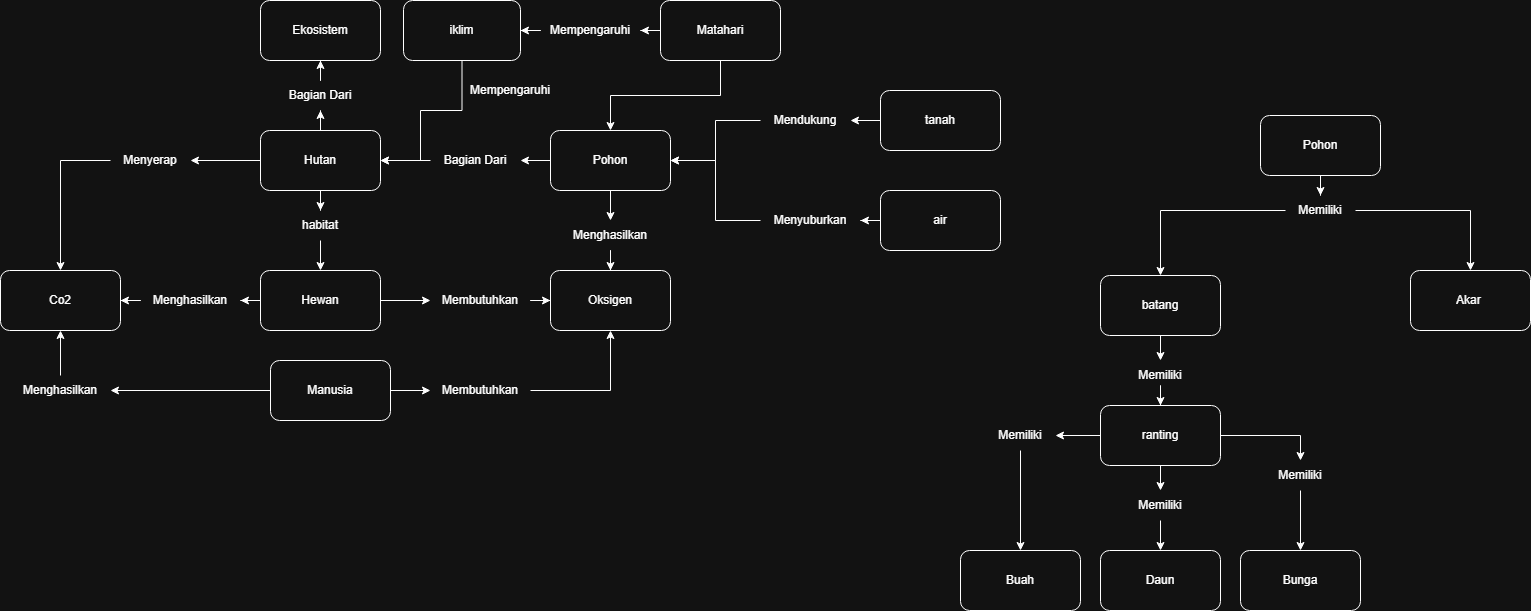

The diagram above was exported from draw.io. Its source (the exported page's mxGraphModel, read from the mxfile embedded in the PNG):
<mxGraphModel dx="1713" dy="2107" grid="1" gridSize="10" guides="1" tooltips="1" connect="1" arrows="1" fold="1" page="1" pageScale="1" pageWidth="827" pageHeight="1169" math="0" shadow="0">
  <root>
    <mxCell id="0" />
    <mxCell id="1" parent="0" />
    <mxCell id="e4SeYOG6xsVoxKlhD-LU-24" edge="1" parent="1" source="e4SeYOG6xsVoxKlhD-LU-25" style="edgeStyle=orthogonalEdgeStyle;rounded=0;orthogonalLoop=1;jettySize=auto;html=1;entryX=0.5;entryY=0;entryDx=0;entryDy=0;" target="e4SeYOG6xsVoxKlhD-LU-5">
      <mxGeometry relative="1" as="geometry" />
    </mxCell>
    <mxCell id="e4SeYOG6xsVoxKlhD-LU-28" edge="1" parent="1" source="e4SeYOG6xsVoxKlhD-LU-27" style="edgeStyle=orthogonalEdgeStyle;rounded=0;orthogonalLoop=1;jettySize=auto;html=1;" target="e4SeYOG6xsVoxKlhD-LU-3">
      <mxGeometry relative="1" as="geometry" />
    </mxCell>
    <mxCell id="e4SeYOG6xsVoxKlhD-LU-1" parent="1" style="rounded=1;whiteSpace=wrap;html=1;" value="Pohon" vertex="1">
      <mxGeometry height="60" width="120" x="670" y="120" as="geometry" />
    </mxCell>
    <mxCell id="e4SeYOG6xsVoxKlhD-LU-2" parent="1" style="rounded=1;whiteSpace=wrap;html=1;" value="Co2" vertex="1">
      <mxGeometry height="60" width="120" x="120" y="260" as="geometry" />
    </mxCell>
    <mxCell id="e4SeYOG6xsVoxKlhD-LU-14" edge="1" parent="1" source="e4SeYOG6xsVoxKlhD-LU-20" style="edgeStyle=orthogonalEdgeStyle;rounded=0;orthogonalLoop=1;jettySize=auto;html=1;exitX=0;exitY=0.5;exitDx=0;exitDy=0;" target="e4SeYOG6xsVoxKlhD-LU-2">
      <mxGeometry relative="1" as="geometry">
        <Array as="points" />
      </mxGeometry>
    </mxCell>
    <mxCell id="e4SeYOG6xsVoxKlhD-LU-19" edge="1" parent="1" source="e4SeYOG6xsVoxKlhD-LU-30" style="edgeStyle=orthogonalEdgeStyle;rounded=0;orthogonalLoop=1;jettySize=auto;html=1;entryX=0.5;entryY=1;entryDx=0;entryDy=0;" target="e4SeYOG6xsVoxKlhD-LU-18">
      <mxGeometry relative="1" as="geometry" />
    </mxCell>
    <mxCell id="e4SeYOG6xsVoxKlhD-LU-47" edge="1" parent="1" source="e4SeYOG6xsVoxKlhD-LU-48" style="edgeStyle=orthogonalEdgeStyle;rounded=0;orthogonalLoop=1;jettySize=auto;html=1;entryX=0.5;entryY=0;entryDx=0;entryDy=0;" target="e4SeYOG6xsVoxKlhD-LU-4">
      <mxGeometry relative="1" as="geometry" />
    </mxCell>
    <mxCell id="e4SeYOG6xsVoxKlhD-LU-3" parent="1" style="rounded=1;whiteSpace=wrap;html=1;" value="Hutan" vertex="1">
      <mxGeometry height="60" width="120" x="380" y="120" as="geometry" />
    </mxCell>
    <mxCell id="e4SeYOG6xsVoxKlhD-LU-17" edge="1" parent="1" source="e4SeYOG6xsVoxKlhD-LU-22" style="edgeStyle=orthogonalEdgeStyle;rounded=0;orthogonalLoop=1;jettySize=auto;html=1;entryX=0;entryY=0.5;entryDx=0;entryDy=0;" target="e4SeYOG6xsVoxKlhD-LU-5">
      <mxGeometry relative="1" as="geometry" />
    </mxCell>
    <mxCell id="e4SeYOG6xsVoxKlhD-LU-89" edge="1" parent="1" source="e4SeYOG6xsVoxKlhD-LU-91" style="edgeStyle=orthogonalEdgeStyle;rounded=0;orthogonalLoop=1;jettySize=auto;html=1;entryX=1;entryY=0.5;entryDx=0;entryDy=0;" target="e4SeYOG6xsVoxKlhD-LU-2">
      <mxGeometry relative="1" as="geometry" />
    </mxCell>
    <mxCell id="e4SeYOG6xsVoxKlhD-LU-4" parent="1" style="rounded=1;whiteSpace=wrap;html=1;" value="Hewan" vertex="1">
      <mxGeometry height="60" width="120" x="380" y="260" as="geometry" />
    </mxCell>
    <mxCell id="e4SeYOG6xsVoxKlhD-LU-5" parent="1" style="rounded=1;whiteSpace=wrap;html=1;" value="Oksigen" vertex="1">
      <mxGeometry height="60" width="120" x="670" y="260" as="geometry" />
    </mxCell>
    <mxCell id="e4SeYOG6xsVoxKlhD-LU-96" edge="1" parent="1" source="e4SeYOG6xsVoxKlhD-LU-100" style="edgeStyle=orthogonalEdgeStyle;rounded=0;orthogonalLoop=1;jettySize=auto;html=1;" target="e4SeYOG6xsVoxKlhD-LU-95">
      <mxGeometry relative="1" as="geometry" />
    </mxCell>
    <mxCell id="e4SeYOG6xsVoxKlhD-LU-6" parent="1" style="rounded=1;whiteSpace=wrap;html=1;" value="batang" vertex="1">
      <mxGeometry height="60" width="120" x="1220" y="265" as="geometry" />
    </mxCell>
    <mxCell id="e4SeYOG6xsVoxKlhD-LU-37" edge="1" parent="1" source="e4SeYOG6xsVoxKlhD-LU-7" style="edgeStyle=orthogonalEdgeStyle;rounded=0;orthogonalLoop=1;jettySize=auto;html=1;entryX=0.5;entryY=0;entryDx=0;entryDy=0;" target="e4SeYOG6xsVoxKlhD-LU-32">
      <mxGeometry relative="1" as="geometry" />
    </mxCell>
    <mxCell id="e4SeYOG6xsVoxKlhD-LU-7" parent="1" style="rounded=1;whiteSpace=wrap;html=1;" value="Pohon" vertex="1">
      <mxGeometry height="60" width="120" x="1380" y="105" as="geometry" />
    </mxCell>
    <mxCell id="e4SeYOG6xsVoxKlhD-LU-8" parent="1" style="rounded=1;whiteSpace=wrap;html=1;" value="Akar&amp;nbsp;" vertex="1">
      <mxGeometry height="60" width="120" x="1530" y="260" as="geometry" />
    </mxCell>
    <mxCell id="e4SeYOG6xsVoxKlhD-LU-9" parent="1" style="rounded=1;whiteSpace=wrap;html=1;" value="Daun" vertex="1">
      <mxGeometry height="60" width="120" x="1220" y="540" as="geometry" />
    </mxCell>
    <mxCell id="e4SeYOG6xsVoxKlhD-LU-18" parent="1" style="rounded=1;whiteSpace=wrap;html=1;" value="Ekosistem" vertex="1">
      <mxGeometry height="60" width="120" x="380" y="-10" as="geometry" />
    </mxCell>
    <mxCell id="e4SeYOG6xsVoxKlhD-LU-21" edge="1" parent="1" source="e4SeYOG6xsVoxKlhD-LU-3" style="edgeStyle=orthogonalEdgeStyle;rounded=0;orthogonalLoop=1;jettySize=auto;html=1;" target="e4SeYOG6xsVoxKlhD-LU-20" value="">
      <mxGeometry relative="1" as="geometry">
        <mxPoint x="380" y="150" as="sourcePoint" />
        <mxPoint x="270" y="260" as="targetPoint" />
      </mxGeometry>
    </mxCell>
    <mxCell id="e4SeYOG6xsVoxKlhD-LU-20" parent="1" style="text;html=1;whiteSpace=wrap;strokeColor=none;fillColor=none;align=center;verticalAlign=middle;rounded=0;autosize=1;resizable=0;" value="Menyerap" vertex="1">
      <mxGeometry height="30" width="80" x="230" y="135" as="geometry" />
    </mxCell>
    <mxCell id="e4SeYOG6xsVoxKlhD-LU-23" edge="1" parent="1" source="e4SeYOG6xsVoxKlhD-LU-4" style="edgeStyle=orthogonalEdgeStyle;rounded=0;orthogonalLoop=1;jettySize=auto;html=1;entryX=0;entryY=0.5;entryDx=0;entryDy=0;" target="e4SeYOG6xsVoxKlhD-LU-22" value="">
      <mxGeometry relative="1" as="geometry">
        <mxPoint x="510" y="290" as="sourcePoint" />
        <mxPoint x="660" y="290" as="targetPoint" />
      </mxGeometry>
    </mxCell>
    <mxCell id="e4SeYOG6xsVoxKlhD-LU-22" parent="1" style="text;html=1;whiteSpace=wrap;strokeColor=none;fillColor=none;align=center;verticalAlign=middle;rounded=0;autosize=1;resizable=0;" value="Membutuhkan" vertex="1">
      <mxGeometry height="30" width="100" x="550" y="275" as="geometry" />
    </mxCell>
    <mxCell id="e4SeYOG6xsVoxKlhD-LU-26" edge="1" parent="1" source="e4SeYOG6xsVoxKlhD-LU-1" style="edgeStyle=orthogonalEdgeStyle;rounded=0;orthogonalLoop=1;jettySize=auto;html=1;entryX=0.5;entryY=0;entryDx=0;entryDy=0;" target="e4SeYOG6xsVoxKlhD-LU-25" value="">
      <mxGeometry relative="1" as="geometry">
        <mxPoint x="710" y="180" as="sourcePoint" />
        <mxPoint x="730" y="260" as="targetPoint" />
      </mxGeometry>
    </mxCell>
    <mxCell id="e4SeYOG6xsVoxKlhD-LU-25" parent="1" style="text;html=1;whiteSpace=wrap;strokeColor=none;fillColor=none;align=center;verticalAlign=middle;rounded=0;autosize=1;resizable=0;" value="Menghasilkan" vertex="1">
      <mxGeometry height="30" width="100" x="680" y="210" as="geometry" />
    </mxCell>
    <mxCell id="e4SeYOG6xsVoxKlhD-LU-29" edge="1" parent="1" source="e4SeYOG6xsVoxKlhD-LU-1" style="edgeStyle=orthogonalEdgeStyle;rounded=0;orthogonalLoop=1;jettySize=auto;html=1;" target="e4SeYOG6xsVoxKlhD-LU-27" value="">
      <mxGeometry relative="1" as="geometry">
        <mxPoint x="670" y="150" as="sourcePoint" />
        <mxPoint x="500" y="150" as="targetPoint" />
      </mxGeometry>
    </mxCell>
    <mxCell id="e4SeYOG6xsVoxKlhD-LU-27" parent="1" style="text;html=1;whiteSpace=wrap;strokeColor=none;fillColor=none;align=center;verticalAlign=middle;rounded=0;autosize=1;resizable=0;" value="Bagian Dari" vertex="1">
      <mxGeometry height="30" width="90" x="550" y="135" as="geometry" />
    </mxCell>
    <mxCell id="e4SeYOG6xsVoxKlhD-LU-31" edge="1" parent="1" source="e4SeYOG6xsVoxKlhD-LU-3" style="edgeStyle=orthogonalEdgeStyle;rounded=0;orthogonalLoop=1;jettySize=auto;html=1;entryX=0.5;entryY=1;entryDx=0;entryDy=0;" target="e4SeYOG6xsVoxKlhD-LU-30" value="">
      <mxGeometry relative="1" as="geometry">
        <mxPoint x="440" y="120" as="sourcePoint" />
        <mxPoint x="440" y="50" as="targetPoint" />
      </mxGeometry>
    </mxCell>
    <mxCell id="e4SeYOG6xsVoxKlhD-LU-30" parent="1" style="text;html=1;whiteSpace=wrap;strokeColor=none;fillColor=none;align=center;verticalAlign=middle;rounded=0;autosize=1;resizable=0;" value="Bagian Dari" vertex="1">
      <mxGeometry height="30" width="90" x="395" y="70" as="geometry" />
    </mxCell>
    <mxCell id="e4SeYOG6xsVoxKlhD-LU-38" edge="1" parent="1" source="e4SeYOG6xsVoxKlhD-LU-32" style="edgeStyle=orthogonalEdgeStyle;rounded=0;orthogonalLoop=1;jettySize=auto;html=1;" target="e4SeYOG6xsVoxKlhD-LU-8">
      <mxGeometry relative="1" as="geometry" />
    </mxCell>
    <mxCell id="e4SeYOG6xsVoxKlhD-LU-39" edge="1" parent="1" source="e4SeYOG6xsVoxKlhD-LU-32" style="edgeStyle=orthogonalEdgeStyle;rounded=0;orthogonalLoop=1;jettySize=auto;html=1;entryX=0.5;entryY=0;entryDx=0;entryDy=0;" target="e4SeYOG6xsVoxKlhD-LU-6">
      <mxGeometry relative="1" as="geometry" />
    </mxCell>
    <mxCell id="e4SeYOG6xsVoxKlhD-LU-32" parent="1" style="text;html=1;whiteSpace=wrap;strokeColor=none;fillColor=none;align=center;verticalAlign=middle;rounded=0;autosize=1;resizable=0;" value="Memiliki" vertex="1">
      <mxGeometry height="30" width="70" x="1405" y="185" as="geometry" />
    </mxCell>
    <mxCell id="e4SeYOG6xsVoxKlhD-LU-42" edge="1" parent="1" source="e4SeYOG6xsVoxKlhD-LU-43" style="edgeStyle=orthogonalEdgeStyle;rounded=0;orthogonalLoop=1;jettySize=auto;html=1;entryX=0.5;entryY=1;entryDx=0;entryDy=0;" target="e4SeYOG6xsVoxKlhD-LU-5">
      <mxGeometry relative="1" as="geometry" />
    </mxCell>
    <mxCell id="e4SeYOG6xsVoxKlhD-LU-45" edge="1" parent="1" source="e4SeYOG6xsVoxKlhD-LU-41" style="edgeStyle=orthogonalEdgeStyle;rounded=0;orthogonalLoop=1;jettySize=auto;html=1;" target="e4SeYOG6xsVoxKlhD-LU-43">
      <mxGeometry relative="1" as="geometry" />
    </mxCell>
    <mxCell id="e4SeYOG6xsVoxKlhD-LU-90" edge="1" parent="1" source="e4SeYOG6xsVoxKlhD-LU-92" style="edgeStyle=orthogonalEdgeStyle;rounded=0;orthogonalLoop=1;jettySize=auto;html=1;entryX=0.5;entryY=1;entryDx=0;entryDy=0;" target="e4SeYOG6xsVoxKlhD-LU-2">
      <mxGeometry relative="1" as="geometry" />
    </mxCell>
    <mxCell id="e4SeYOG6xsVoxKlhD-LU-41" parent="1" style="rounded=1;whiteSpace=wrap;html=1;" value="Manusia" vertex="1">
      <mxGeometry height="60" width="120" x="390" y="350" as="geometry" />
    </mxCell>
    <mxCell id="e4SeYOG6xsVoxKlhD-LU-43" parent="1" style="text;html=1;whiteSpace=wrap;strokeColor=none;fillColor=none;align=center;verticalAlign=middle;rounded=0;autosize=1;resizable=0;" value="Membutuhkan" vertex="1">
      <mxGeometry height="30" width="100" x="550" y="365" as="geometry" />
    </mxCell>
    <mxCell id="e4SeYOG6xsVoxKlhD-LU-49" edge="1" parent="1" source="e4SeYOG6xsVoxKlhD-LU-3" style="edgeStyle=orthogonalEdgeStyle;rounded=0;orthogonalLoop=1;jettySize=auto;html=1;entryX=0.5;entryY=0;entryDx=0;entryDy=0;" target="e4SeYOG6xsVoxKlhD-LU-48" value="">
      <mxGeometry relative="1" as="geometry">
        <mxPoint x="440" y="180" as="sourcePoint" />
        <mxPoint x="440" y="260" as="targetPoint" />
      </mxGeometry>
    </mxCell>
    <mxCell id="e4SeYOG6xsVoxKlhD-LU-48" parent="1" style="text;html=1;whiteSpace=wrap;strokeColor=none;fillColor=none;align=center;verticalAlign=middle;rounded=0;autosize=1;resizable=0;" value="habitat" vertex="1">
      <mxGeometry height="30" width="60" x="410" y="200" as="geometry" />
    </mxCell>
    <mxCell id="e4SeYOG6xsVoxKlhD-LU-62" edge="1" parent="1" source="e4SeYOG6xsVoxKlhD-LU-50" style="edgeStyle=orthogonalEdgeStyle;rounded=0;orthogonalLoop=1;jettySize=auto;html=1;entryX=0.5;entryY=0;entryDx=0;entryDy=0;" target="e4SeYOG6xsVoxKlhD-LU-1">
      <mxGeometry relative="1" as="geometry" />
    </mxCell>
    <mxCell id="e4SeYOG6xsVoxKlhD-LU-86" edge="1" parent="1" source="e4SeYOG6xsVoxKlhD-LU-87" style="edgeStyle=orthogonalEdgeStyle;rounded=0;orthogonalLoop=1;jettySize=auto;html=1;" target="e4SeYOG6xsVoxKlhD-LU-60">
      <mxGeometry relative="1" as="geometry" />
    </mxCell>
    <mxCell id="e4SeYOG6xsVoxKlhD-LU-50" parent="1" style="rounded=1;whiteSpace=wrap;html=1;" value="Matahari" vertex="1">
      <mxGeometry height="60" width="120" x="780" y="-10" as="geometry" />
    </mxCell>
    <mxCell id="e4SeYOG6xsVoxKlhD-LU-68" edge="1" parent="1" source="e4SeYOG6xsVoxKlhD-LU-60" style="edgeStyle=orthogonalEdgeStyle;rounded=0;orthogonalLoop=1;jettySize=auto;html=1;entryX=1;entryY=0.5;entryDx=0;entryDy=0;exitX=0.5;exitY=1;exitDx=0;exitDy=0;" target="e4SeYOG6xsVoxKlhD-LU-3">
      <mxGeometry relative="1" as="geometry">
        <Array as="points">
          <mxPoint x="581" y="100" />
          <mxPoint x="540" y="100" />
          <mxPoint x="540" y="150" />
        </Array>
      </mxGeometry>
    </mxCell>
    <mxCell id="e4SeYOG6xsVoxKlhD-LU-60" parent="1" style="rounded=1;whiteSpace=wrap;html=1;" value="iklim" vertex="1">
      <mxGeometry height="60" width="117" x="523" y="-10" as="geometry" />
    </mxCell>
    <mxCell id="e4SeYOG6xsVoxKlhD-LU-72" edge="1" parent="1" source="e4SeYOG6xsVoxKlhD-LU-76" style="edgeStyle=orthogonalEdgeStyle;rounded=0;orthogonalLoop=1;jettySize=auto;html=1;entryX=1;entryY=0.5;entryDx=0;entryDy=0;" target="e4SeYOG6xsVoxKlhD-LU-1">
      <mxGeometry relative="1" as="geometry" />
    </mxCell>
    <mxCell id="e4SeYOG6xsVoxKlhD-LU-70" parent="1" style="rounded=1;whiteSpace=wrap;html=1;" value="tanah" vertex="1">
      <mxGeometry height="60" width="120" x="1000" y="80" as="geometry" />
    </mxCell>
    <mxCell id="e4SeYOG6xsVoxKlhD-LU-73" edge="1" parent="1" source="e4SeYOG6xsVoxKlhD-LU-74" style="edgeStyle=orthogonalEdgeStyle;rounded=0;orthogonalLoop=1;jettySize=auto;html=1;entryX=1;entryY=0.5;entryDx=0;entryDy=0;" target="e4SeYOG6xsVoxKlhD-LU-1">
      <mxGeometry relative="1" as="geometry" />
    </mxCell>
    <mxCell id="e4SeYOG6xsVoxKlhD-LU-71" parent="1" style="rounded=1;whiteSpace=wrap;html=1;" value="air" vertex="1">
      <mxGeometry height="60" width="120" x="1000" y="180" as="geometry" />
    </mxCell>
    <mxCell id="e4SeYOG6xsVoxKlhD-LU-75" edge="1" parent="1" source="e4SeYOG6xsVoxKlhD-LU-71" style="edgeStyle=orthogonalEdgeStyle;rounded=0;orthogonalLoop=1;jettySize=auto;html=1;entryX=1;entryY=0.5;entryDx=0;entryDy=0;" target="e4SeYOG6xsVoxKlhD-LU-74" value="">
      <mxGeometry relative="1" as="geometry">
        <mxPoint x="1000" y="210" as="sourcePoint" />
        <mxPoint x="790" y="150" as="targetPoint" />
      </mxGeometry>
    </mxCell>
    <mxCell id="e4SeYOG6xsVoxKlhD-LU-74" parent="1" style="text;html=1;whiteSpace=wrap;strokeColor=none;fillColor=none;align=center;verticalAlign=middle;rounded=0;autosize=1;resizable=0;" value="Menyuburkan" vertex="1">
      <mxGeometry height="30" width="100" x="880" y="195" as="geometry" />
    </mxCell>
    <mxCell id="e4SeYOG6xsVoxKlhD-LU-77" edge="1" parent="1" source="e4SeYOG6xsVoxKlhD-LU-70" style="edgeStyle=orthogonalEdgeStyle;rounded=0;orthogonalLoop=1;jettySize=auto;html=1;entryX=1;entryY=0.5;entryDx=0;entryDy=0;" target="e4SeYOG6xsVoxKlhD-LU-76" value="">
      <mxGeometry relative="1" as="geometry">
        <mxPoint x="1000" y="110" as="sourcePoint" />
        <mxPoint x="790" y="150" as="targetPoint" />
      </mxGeometry>
    </mxCell>
    <mxCell id="e4SeYOG6xsVoxKlhD-LU-76" parent="1" style="text;html=1;whiteSpace=wrap;strokeColor=none;fillColor=none;align=center;verticalAlign=middle;rounded=0;autosize=1;resizable=0;" value="Mendukung" vertex="1">
      <mxGeometry height="30" width="90" x="880" y="95" as="geometry" />
    </mxCell>
    <mxCell id="e4SeYOG6xsVoxKlhD-LU-78" parent="1" style="text;html=1;whiteSpace=wrap;strokeColor=none;fillColor=none;align=center;verticalAlign=middle;rounded=0;autosize=1;resizable=0;" value="Mempengaruhi" vertex="1">
      <mxGeometry height="30" width="100" x="580" y="65" as="geometry" />
    </mxCell>
    <mxCell id="e4SeYOG6xsVoxKlhD-LU-88" edge="1" parent="1" source="e4SeYOG6xsVoxKlhD-LU-50" style="edgeStyle=orthogonalEdgeStyle;rounded=0;orthogonalLoop=1;jettySize=auto;html=1;" target="e4SeYOG6xsVoxKlhD-LU-87" value="">
      <mxGeometry relative="1" as="geometry">
        <mxPoint x="780" y="20" as="sourcePoint" />
        <mxPoint x="640" y="20" as="targetPoint" />
      </mxGeometry>
    </mxCell>
    <mxCell id="e4SeYOG6xsVoxKlhD-LU-87" parent="1" style="text;html=1;whiteSpace=wrap;strokeColor=none;fillColor=none;align=center;verticalAlign=middle;rounded=0;autosize=1;resizable=0;" value="Mempengaruhi" vertex="1">
      <mxGeometry height="30" width="100" x="660" y="5" as="geometry" />
    </mxCell>
    <mxCell id="e4SeYOG6xsVoxKlhD-LU-93" edge="1" parent="1" source="e4SeYOG6xsVoxKlhD-LU-41" style="edgeStyle=orthogonalEdgeStyle;rounded=0;orthogonalLoop=1;jettySize=auto;html=1;entryX=1;entryY=0.5;entryDx=0;entryDy=0;" target="e4SeYOG6xsVoxKlhD-LU-92" value="">
      <mxGeometry relative="1" as="geometry">
        <mxPoint x="390" y="380" as="sourcePoint" />
        <mxPoint x="200" y="320" as="targetPoint" />
      </mxGeometry>
    </mxCell>
    <mxCell id="e4SeYOG6xsVoxKlhD-LU-92" parent="1" style="text;html=1;whiteSpace=wrap;strokeColor=none;fillColor=none;align=center;verticalAlign=middle;rounded=0;autosize=1;resizable=0;" value="Menghasilkan" vertex="1">
      <mxGeometry height="30" width="100" x="130" y="365" as="geometry" />
    </mxCell>
    <mxCell id="e4SeYOG6xsVoxKlhD-LU-94" edge="1" parent="1" source="e4SeYOG6xsVoxKlhD-LU-4" style="edgeStyle=orthogonalEdgeStyle;rounded=0;orthogonalLoop=1;jettySize=auto;html=1;entryX=1;entryY=0.5;entryDx=0;entryDy=0;" target="e4SeYOG6xsVoxKlhD-LU-91" value="">
      <mxGeometry relative="1" as="geometry">
        <mxPoint x="380" y="290" as="sourcePoint" />
        <mxPoint x="260" y="290" as="targetPoint" />
      </mxGeometry>
    </mxCell>
    <mxCell id="e4SeYOG6xsVoxKlhD-LU-91" parent="1" style="text;html=1;whiteSpace=wrap;strokeColor=none;fillColor=none;align=center;verticalAlign=middle;rounded=0;autosize=1;resizable=0;" value="Menghasilkan" vertex="1">
      <mxGeometry height="30" width="100" x="260" y="275" as="geometry" />
    </mxCell>
    <mxCell id="e4SeYOG6xsVoxKlhD-LU-97" edge="1" parent="1" source="e4SeYOG6xsVoxKlhD-LU-104" style="edgeStyle=orthogonalEdgeStyle;rounded=0;orthogonalLoop=1;jettySize=auto;html=1;entryX=0.5;entryY=0;entryDx=0;entryDy=0;" target="e4SeYOG6xsVoxKlhD-LU-9">
      <mxGeometry relative="1" as="geometry" />
    </mxCell>
    <mxCell id="e4SeYOG6xsVoxKlhD-LU-99" edge="1" parent="1" source="e4SeYOG6xsVoxKlhD-LU-102" style="edgeStyle=orthogonalEdgeStyle;rounded=0;orthogonalLoop=1;jettySize=auto;html=1;" target="e4SeYOG6xsVoxKlhD-LU-98">
      <mxGeometry relative="1" as="geometry" />
    </mxCell>
    <mxCell id="e4SeYOG6xsVoxKlhD-LU-107" edge="1" parent="1" source="e4SeYOG6xsVoxKlhD-LU-108" style="edgeStyle=orthogonalEdgeStyle;rounded=0;orthogonalLoop=1;jettySize=auto;html=1;entryX=0.5;entryY=0;entryDx=0;entryDy=0;" target="e4SeYOG6xsVoxKlhD-LU-106">
      <mxGeometry relative="1" as="geometry" />
    </mxCell>
    <mxCell id="e4SeYOG6xsVoxKlhD-LU-95" parent="1" style="rounded=1;whiteSpace=wrap;html=1;" value="ranting" vertex="1">
      <mxGeometry height="60" width="120" x="1220" y="395" as="geometry" />
    </mxCell>
    <mxCell id="e4SeYOG6xsVoxKlhD-LU-98" parent="1" style="rounded=1;whiteSpace=wrap;html=1;" value="Buah" vertex="1">
      <mxGeometry height="60" width="120" x="1080" y="540" as="geometry" />
    </mxCell>
    <mxCell id="e4SeYOG6xsVoxKlhD-LU-101" edge="1" parent="1" source="e4SeYOG6xsVoxKlhD-LU-6" style="edgeStyle=orthogonalEdgeStyle;rounded=0;orthogonalLoop=1;jettySize=auto;html=1;" target="e4SeYOG6xsVoxKlhD-LU-100" value="">
      <mxGeometry relative="1" as="geometry">
        <mxPoint x="1280" y="325" as="sourcePoint" />
        <mxPoint x="1280" y="380" as="targetPoint" />
      </mxGeometry>
    </mxCell>
    <mxCell id="e4SeYOG6xsVoxKlhD-LU-100" parent="1" style="text;html=1;whiteSpace=wrap;strokeColor=none;fillColor=none;align=center;verticalAlign=middle;rounded=0;autosize=1;resizable=0;" value="Memiliki" vertex="1">
      <mxGeometry height="30" width="70" x="1245" y="350" as="geometry" />
    </mxCell>
    <mxCell id="e4SeYOG6xsVoxKlhD-LU-103" edge="1" parent="1" source="e4SeYOG6xsVoxKlhD-LU-95" style="edgeStyle=orthogonalEdgeStyle;rounded=0;orthogonalLoop=1;jettySize=auto;html=1;" target="e4SeYOG6xsVoxKlhD-LU-102" value="">
      <mxGeometry relative="1" as="geometry">
        <mxPoint x="1220" y="425" as="sourcePoint" />
        <mxPoint x="1140" y="510" as="targetPoint" />
      </mxGeometry>
    </mxCell>
    <mxCell id="e4SeYOG6xsVoxKlhD-LU-102" parent="1" style="text;html=1;whiteSpace=wrap;strokeColor=none;fillColor=none;align=center;verticalAlign=middle;rounded=0;autosize=1;resizable=0;" value="Memiliki" vertex="1">
      <mxGeometry height="30" width="70" x="1105" y="410" as="geometry" />
    </mxCell>
    <mxCell id="e4SeYOG6xsVoxKlhD-LU-105" edge="1" parent="1" source="e4SeYOG6xsVoxKlhD-LU-95" style="edgeStyle=orthogonalEdgeStyle;rounded=0;orthogonalLoop=1;jettySize=auto;html=1;entryX=0.5;entryY=0;entryDx=0;entryDy=0;" target="e4SeYOG6xsVoxKlhD-LU-104" value="">
      <mxGeometry relative="1" as="geometry">
        <mxPoint x="1280" y="455" as="sourcePoint" />
        <mxPoint x="1280" y="510" as="targetPoint" />
      </mxGeometry>
    </mxCell>
    <mxCell id="e4SeYOG6xsVoxKlhD-LU-104" parent="1" style="text;html=1;whiteSpace=wrap;strokeColor=none;fillColor=none;align=center;verticalAlign=middle;rounded=0;autosize=1;resizable=0;" value="Memiliki" vertex="1">
      <mxGeometry height="30" width="70" x="1245" y="480" as="geometry" />
    </mxCell>
    <mxCell id="e4SeYOG6xsVoxKlhD-LU-106" parent="1" style="rounded=1;whiteSpace=wrap;html=1;" value="Bunga" vertex="1">
      <mxGeometry height="60" width="120" x="1360" y="540" as="geometry" />
    </mxCell>
    <mxCell id="e4SeYOG6xsVoxKlhD-LU-109" edge="1" parent="1" source="e4SeYOG6xsVoxKlhD-LU-95" style="edgeStyle=orthogonalEdgeStyle;rounded=0;orthogonalLoop=1;jettySize=auto;html=1;entryX=0.5;entryY=0;entryDx=0;entryDy=0;" target="e4SeYOG6xsVoxKlhD-LU-108" value="">
      <mxGeometry relative="1" as="geometry">
        <mxPoint x="1340" y="425" as="sourcePoint" />
        <mxPoint x="1420" y="540" as="targetPoint" />
      </mxGeometry>
    </mxCell>
    <mxCell id="e4SeYOG6xsVoxKlhD-LU-108" parent="1" style="text;html=1;whiteSpace=wrap;strokeColor=none;fillColor=none;align=center;verticalAlign=middle;rounded=0;autosize=1;resizable=0;" value="Memiliki" vertex="1">
      <mxGeometry height="30" width="70" x="1385" y="450" as="geometry" />
    </mxCell>
  </root>
</mxGraphModel>